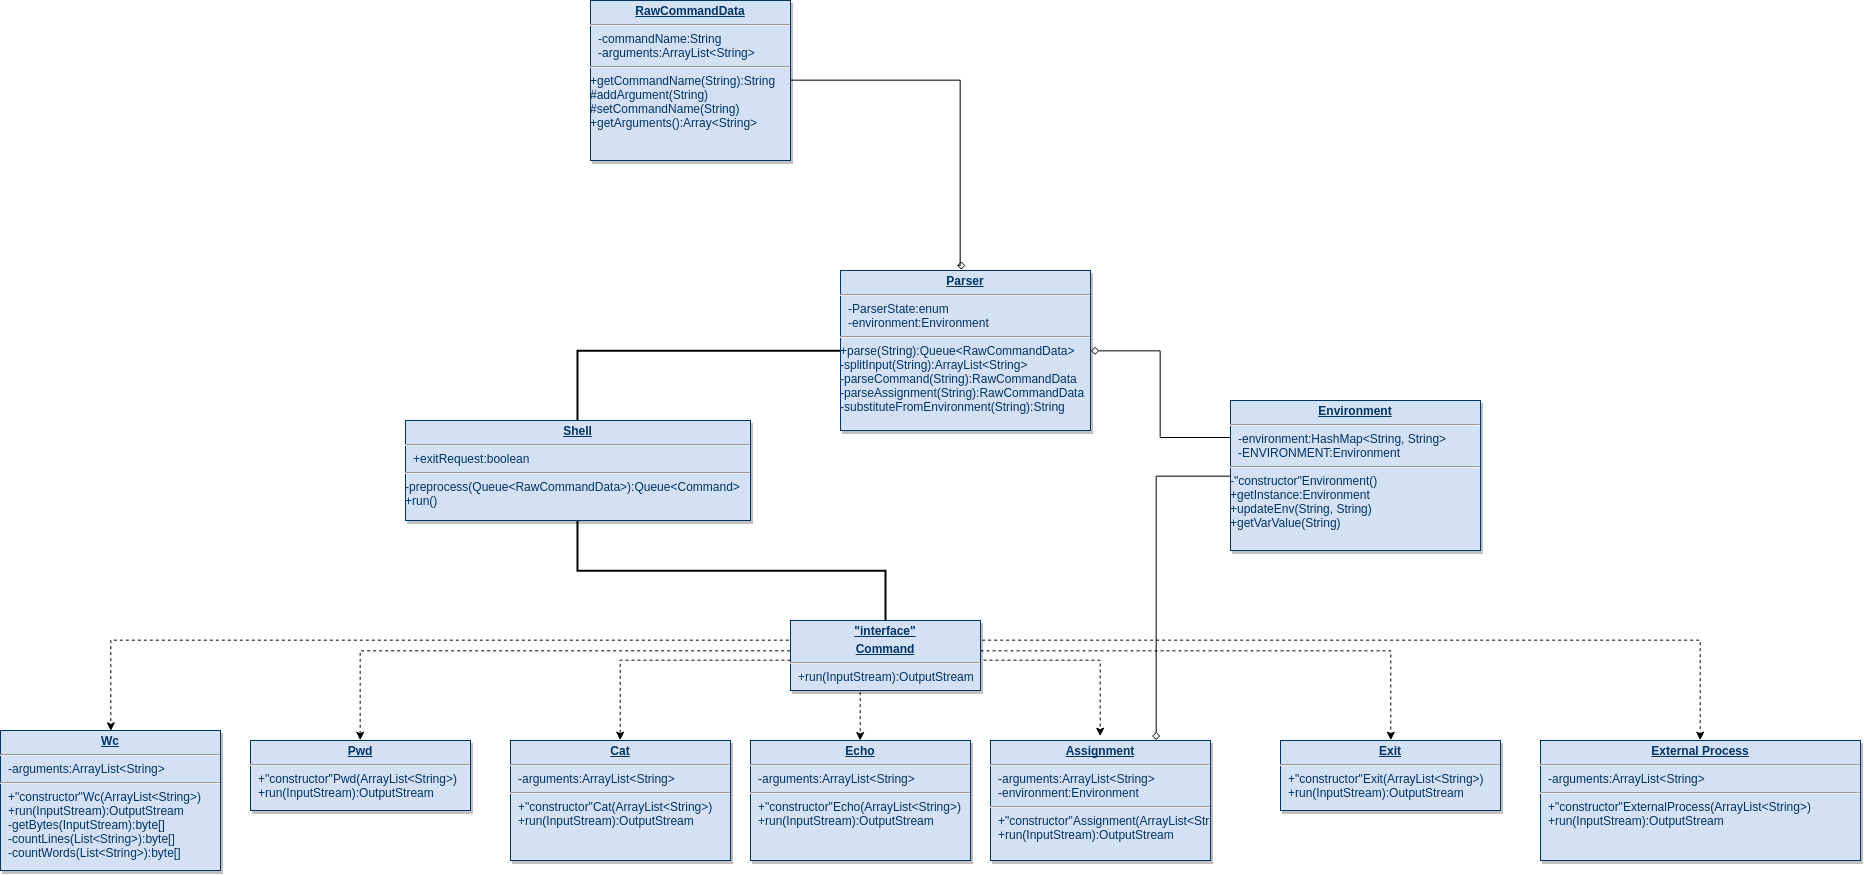

The diagram above was exported from draw.io. Its source (the exported page's mxGraphModel, read from the mxfile embedded in the PNG):
<mxGraphModel dx="1881" dy="1333" grid="1" gridSize="10" guides="1" tooltips="1" connect="1" arrows="1" fold="1" page="0" pageScale="1" pageWidth="826" pageHeight="1169" background="#ffffff" math="0" shadow="0">
  <root>
    <mxCell id="0" style=";html=1;" />
    <mxCell id="1" style=";html=1;" parent="0" />
    <mxCell id="116" style="edgeStyle=orthogonalEdgeStyle;rounded=0;html=1;exitX=1;exitY=0.5;jettySize=auto;orthogonalLoop=1;dashed=1;" edge="1" parent="1" source="25" target="115">
      <mxGeometry relative="1" as="geometry">
        <mxPoint x="460" y="-70" as="targetPoint" />
        <Array as="points">
          <mxPoint x="380" y="-110" />
          <mxPoint x="330" y="-110" />
          <mxPoint x="330" y="-90" />
          <mxPoint x="290" y="-90" />
        </Array>
      </mxGeometry>
    </mxCell>
    <mxCell id="118" style="edgeStyle=orthogonalEdgeStyle;rounded=0;html=1;exitX=1;exitY=0.5;startArrow=none;startFill=0;jettySize=auto;orthogonalLoop=1;dashed=1;" edge="1" parent="1" source="25">
      <mxGeometry relative="1" as="geometry">
        <mxPoint x="530" y="-35" as="targetPoint" />
        <Array as="points">
          <mxPoint x="380" y="-110" />
          <mxPoint x="530" y="-110" />
        </Array>
      </mxGeometry>
    </mxCell>
    <mxCell id="120" style="edgeStyle=orthogonalEdgeStyle;rounded=0;html=1;startArrow=none;startFill=0;jettySize=auto;orthogonalLoop=1;dashed=1;entryX=0.5;entryY=0;" edge="1" parent="1" source="25" target="152">
      <mxGeometry relative="1" as="geometry">
        <mxPoint x="840" y="-30" as="targetPoint" />
        <Array as="points">
          <mxPoint x="820" y="-120" />
        </Array>
      </mxGeometry>
    </mxCell>
    <mxCell id="122" style="edgeStyle=orthogonalEdgeStyle;rounded=0;html=1;exitX=0;exitY=0.5;entryX=0.5;entryY=0;startArrow=none;startFill=0;jettySize=auto;orthogonalLoop=1;dashed=1;" edge="1" parent="1" source="25" target="155">
      <mxGeometry relative="1" as="geometry">
        <mxPoint x="-120" y="-30" as="targetPoint" />
        <Array as="points">
          <mxPoint x="220" y="-120" />
          <mxPoint x="-210" y="-120" />
        </Array>
      </mxGeometry>
    </mxCell>
    <mxCell id="125" style="edgeStyle=orthogonalEdgeStyle;rounded=0;html=1;exitX=0;exitY=0.5;startArrow=none;startFill=0;jettySize=auto;orthogonalLoop=1;entryX=0.5;entryY=0;dashed=1;" edge="1" parent="1" source="25" target="156">
      <mxGeometry relative="1" as="geometry">
        <mxPoint x="-430" y="-40" as="targetPoint" />
        <Array as="points">
          <mxPoint x="220" y="-130" />
          <mxPoint x="-460" y="-130" />
        </Array>
      </mxGeometry>
    </mxCell>
    <mxCell id="127" style="edgeStyle=orthogonalEdgeStyle;rounded=0;html=1;exitX=1;exitY=0.5;startArrow=none;startFill=0;jettySize=auto;orthogonalLoop=1;entryX=0.5;entryY=0;shadow=0;comic=0;dashed=1;" edge="1" parent="1" source="25" target="153">
      <mxGeometry relative="1" as="geometry">
        <mxPoint x="1025" y="-33" as="targetPoint" />
        <Array as="points">
          <mxPoint x="410" y="-130" />
          <mxPoint x="1130" y="-130" />
        </Array>
      </mxGeometry>
    </mxCell>
    <mxCell id="25" value="&lt;p style=&quot;margin: 0px ; margin-top: 4px ; text-align: center ; text-decoration: underline&quot;&gt;&lt;strong&gt;&quot;interface&quot;&lt;/strong&gt;&lt;/p&gt;&lt;p style=&quot;margin: 0px ; margin-top: 4px ; text-align: center ; text-decoration: underline&quot;&gt;&lt;strong&gt;Command&lt;/strong&gt;&lt;/p&gt;&lt;hr&gt;&lt;p style=&quot;margin: 0px ; margin-left: 8px&quot;&gt;+run(InputStream):OutputStream&lt;/p&gt;" style="verticalAlign=top;align=left;overflow=fill;fontSize=12;fontFamily=Helvetica;html=1;strokeColor=#003366;shadow=1;fillColor=#D4E1F5;fontColor=#003366" parent="1" vertex="1">
      <mxGeometry x="220" y="-150" width="190" height="70" as="geometry" />
    </mxCell>
    <mxCell id="90" value="" style="endArrow=classic;startArrow=none;startFill=0;edgeStyle=orthogonalEdgeStyle;html=1;dashed=1;rounded=0;" parent="1" source="25" edge="1">
      <mxGeometry x="620" y="340" as="geometry">
        <mxPoint x="620" y="340" as="sourcePoint" />
        <mxPoint x="50" y="-30" as="targetPoint" />
        <Array as="points">
          <mxPoint x="50" y="-110" />
        </Array>
      </mxGeometry>
    </mxCell>
    <mxCell id="115" value="&lt;p style=&quot;margin: 0px ; margin-top: 4px ; text-align: center ; text-decoration: underline&quot;&gt;&lt;b&gt;Echo&lt;/b&gt;&lt;/p&gt;&lt;hr&gt;&lt;p style=&quot;margin: 0px ; margin-left: 8px&quot;&gt;-arguments:ArrayList&amp;lt;String&amp;gt;&lt;/p&gt;&lt;hr id=&quot;null&quot;&gt;&lt;p style=&quot;margin: 0px ; margin-left: 8px&quot;&gt;+&quot;constructor&quot;Echo(ArrayList&amp;lt;String&amp;gt;)&lt;/p&gt;&lt;p style=&quot;margin: 0px ; margin-left: 8px&quot;&gt;+run(InputStream):OutputStream&lt;br&gt;&lt;/p&gt;" style="verticalAlign=top;align=left;overflow=fill;fontSize=12;fontFamily=Helvetica;html=1;strokeColor=#003366;shadow=1;fillColor=#D4E1F5;fontColor=#003366" vertex="1" parent="1">
      <mxGeometry x="180" y="-30" width="220" height="120" as="geometry" />
    </mxCell>
    <mxCell id="169" style="edgeStyle=orthogonalEdgeStyle;rounded=0;html=1;exitX=1;exitY=0.5;startFill=0;endArrow=diamond;endFill=0;jettySize=auto;orthogonalLoop=1;strokeWidth=1;" edge="1" parent="1" source="147">
      <mxGeometry relative="1" as="geometry">
        <mxPoint x="395" y="-505" as="targetPoint" />
        <Array as="points">
          <mxPoint x="390" y="-690" />
          <mxPoint x="390" y="-505" />
        </Array>
      </mxGeometry>
    </mxCell>
    <mxCell id="147" value="&lt;p style=&quot;margin: 0px ; margin-top: 4px ; text-align: center ; text-decoration: underline&quot;&gt;&lt;b&gt;RawCommandData&lt;/b&gt;&lt;/p&gt;&lt;hr&gt;&lt;p style=&quot;margin: 0px ; margin-left: 8px&quot;&gt;-commandName:String&lt;/p&gt;&lt;p style=&quot;margin: 0px ; margin-left: 8px&quot;&gt;-arguments:ArrayList&amp;lt;String&amp;gt;&lt;/p&gt;&lt;hr id=&quot;null&quot;&gt;+getCommandName(String):String&lt;div&gt;#addArgument(String)&lt;/div&gt;&lt;div&gt;#setCommandName(String)&lt;/div&gt;&lt;div&gt;+getArguments():Array&amp;lt;String&amp;gt;&lt;/div&gt;&lt;div&gt;&lt;br&gt;&lt;/div&gt;&lt;div&gt;&lt;br&gt;&lt;/div&gt;" style="verticalAlign=top;align=left;overflow=fill;fontSize=12;fontFamily=Helvetica;html=1;strokeColor=#003366;shadow=1;fillColor=#D4E1F5;fontColor=#003366" vertex="1" parent="1">
      <mxGeometry x="20" y="-770" width="200" height="160" as="geometry" />
    </mxCell>
    <mxCell id="151" value="&lt;p style=&quot;margin: 0px ; margin-top: 4px ; text-align: center ; text-decoration: underline&quot;&gt;&lt;b&gt;Assignment&lt;/b&gt;&lt;/p&gt;&lt;hr&gt;&lt;p style=&quot;margin: 0px ; margin-left: 8px&quot;&gt;-arguments:ArrayList&amp;lt;String&amp;gt;&lt;/p&gt;&lt;p style=&quot;margin: 0px ; margin-left: 8px&quot;&gt;-environment:Environment&lt;/p&gt;&lt;hr id=&quot;null&quot;&gt;&lt;p style=&quot;margin: 0px ; margin-left: 8px&quot;&gt;+&quot;constructor&quot;Assignment(ArrayList&amp;lt;String&amp;gt;)&lt;/p&gt;&lt;p style=&quot;margin: 0px ; margin-left: 8px&quot;&gt;+run(InputStream):OutputStream&lt;br&gt;&lt;/p&gt;" style="verticalAlign=top;align=left;overflow=fill;fontSize=12;fontFamily=Helvetica;html=1;strokeColor=#003366;shadow=1;fillColor=#D4E1F5;fontColor=#003366" vertex="1" parent="1">
      <mxGeometry x="420" y="-30" width="220" height="120" as="geometry" />
    </mxCell>
    <mxCell id="152" value="&lt;p style=&quot;margin: 0px ; margin-top: 4px ; text-align: center ; text-decoration: underline&quot;&gt;&lt;b&gt;Exit&lt;/b&gt;&lt;/p&gt;&lt;hr id=&quot;null&quot;&gt;&lt;p style=&quot;margin: 0px ; margin-left: 8px&quot;&gt;+&quot;constructor&quot;Exit(ArrayList&amp;lt;String&amp;gt;)&lt;/p&gt;&lt;p style=&quot;margin: 0px ; margin-left: 8px&quot;&gt;+run(InputStream):OutputStream&lt;br&gt;&lt;/p&gt;" style="verticalAlign=top;align=left;overflow=fill;fontSize=12;fontFamily=Helvetica;html=1;strokeColor=#003366;shadow=1;fillColor=#D4E1F5;fontColor=#003366" vertex="1" parent="1">
      <mxGeometry x="710" y="-30" width="220" height="70" as="geometry" />
    </mxCell>
    <mxCell id="153" value="&lt;p style=&quot;margin: 0px ; margin-top: 4px ; text-align: center ; text-decoration: underline&quot;&gt;&lt;b&gt;External Process&lt;/b&gt;&lt;/p&gt;&lt;hr&gt;&lt;p style=&quot;margin: 0px ; margin-left: 8px&quot;&gt;-arguments:ArrayList&amp;lt;String&amp;gt;&lt;/p&gt;&lt;hr id=&quot;null&quot;&gt;&lt;p style=&quot;margin: 0px ; margin-left: 8px&quot;&gt;+&quot;constructor&quot;ExternalProcess(ArrayList&amp;lt;String&amp;gt;)&lt;/p&gt;&lt;p style=&quot;margin: 0px ; margin-left: 8px&quot;&gt;+run(InputStream):OutputStream&lt;br&gt;&lt;/p&gt;" style="verticalAlign=top;align=left;overflow=fill;fontSize=12;fontFamily=Helvetica;html=1;strokeColor=#003366;shadow=1;fillColor=#D4E1F5;fontColor=#003366" vertex="1" parent="1">
      <mxGeometry x="970" y="-30" width="320" height="120" as="geometry" />
    </mxCell>
    <mxCell id="154" value="&lt;p style=&quot;margin: 0px ; margin-top: 4px ; text-align: center ; text-decoration: underline&quot;&gt;&lt;b&gt;Cat&lt;/b&gt;&lt;/p&gt;&lt;hr&gt;&lt;p style=&quot;margin: 0px ; margin-left: 8px&quot;&gt;-arguments:ArrayList&amp;lt;String&amp;gt;&lt;/p&gt;&lt;hr id=&quot;null&quot;&gt;&lt;p style=&quot;margin: 0px ; margin-left: 8px&quot;&gt;+&quot;constructor&quot;Cat(ArrayList&amp;lt;String&amp;gt;)&lt;/p&gt;&lt;p style=&quot;margin: 0px ; margin-left: 8px&quot;&gt;+run(InputStream):OutputStream&lt;br&gt;&lt;/p&gt;" style="verticalAlign=top;align=left;overflow=fill;fontSize=12;fontFamily=Helvetica;html=1;strokeColor=#003366;shadow=1;fillColor=#D4E1F5;fontColor=#003366" vertex="1" parent="1">
      <mxGeometry x="-60" y="-30" width="220" height="120" as="geometry" />
    </mxCell>
    <mxCell id="155" value="&lt;p style=&quot;margin: 0px ; margin-top: 4px ; text-align: center ; text-decoration: underline&quot;&gt;&lt;b&gt;Pwd&lt;/b&gt;&lt;/p&gt;&lt;hr id=&quot;null&quot;&gt;&lt;p style=&quot;margin: 0px ; margin-left: 8px&quot;&gt;+&quot;constructor&quot;Pwd(ArrayList&amp;lt;String&amp;gt;)&lt;/p&gt;&lt;p style=&quot;margin: 0px ; margin-left: 8px&quot;&gt;+run(InputStream):OutputStream&lt;br&gt;&lt;/p&gt;" style="verticalAlign=top;align=left;overflow=fill;fontSize=12;fontFamily=Helvetica;html=1;strokeColor=#003366;shadow=1;fillColor=#D4E1F5;fontColor=#003366" vertex="1" parent="1">
      <mxGeometry x="-320" y="-30" width="220" height="70" as="geometry" />
    </mxCell>
    <mxCell id="156" value="&lt;p style=&quot;margin: 0px ; margin-top: 4px ; text-align: center ; text-decoration: underline&quot;&gt;&lt;b&gt;Wc&lt;/b&gt;&lt;/p&gt;&lt;hr&gt;&lt;p style=&quot;margin: 0px ; margin-left: 8px&quot;&gt;-arguments:ArrayList&amp;lt;String&amp;gt;&lt;/p&gt;&lt;hr id=&quot;null&quot;&gt;&lt;p style=&quot;margin: 0px ; margin-left: 8px&quot;&gt;+&quot;constructor&quot;Wc(ArrayList&amp;lt;String&amp;gt;)&lt;/p&gt;&lt;p style=&quot;margin: 0px ; margin-left: 8px&quot;&gt;+run(InputStream):OutputStream&lt;br&gt;&lt;/p&gt;&lt;p style=&quot;margin: 0px ; margin-left: 8px&quot;&gt;-getBytes(InputStream):byte[]&lt;/p&gt;&lt;p style=&quot;margin: 0px ; margin-left: 8px&quot;&gt;-countLines(List&amp;lt;String&amp;gt;):byte[]&lt;/p&gt;&lt;p style=&quot;margin: 0px ; margin-left: 8px&quot;&gt;-&lt;span&gt;countWords(List&amp;lt;String&amp;gt;):byte[]&lt;/span&gt;&lt;/p&gt;" style="verticalAlign=top;align=left;overflow=fill;fontSize=12;fontFamily=Helvetica;html=1;strokeColor=#003366;shadow=1;fillColor=#D4E1F5;fontColor=#003366" vertex="1" parent="1">
      <mxGeometry x="-570" y="-40" width="220" height="140" as="geometry" />
    </mxCell>
    <mxCell id="162" style="edgeStyle=orthogonalEdgeStyle;rounded=0;html=1;exitX=0;exitY=0.5;entryX=0.75;entryY=0;startFill=0;endArrow=diamond;endFill=0;jettySize=auto;orthogonalLoop=1;strokeWidth=1;" edge="1" parent="1" source="157" target="151">
      <mxGeometry relative="1" as="geometry" />
    </mxCell>
    <mxCell id="166" style="edgeStyle=orthogonalEdgeStyle;rounded=0;html=1;exitX=0;exitY=0.25;entryX=1;entryY=0.5;startFill=0;endArrow=diamond;endFill=0;jettySize=auto;orthogonalLoop=1;strokeWidth=1;" edge="1" parent="1" source="157" target="165">
      <mxGeometry relative="1" as="geometry" />
    </mxCell>
    <mxCell id="157" value="&lt;p style=&quot;margin: 0px ; margin-top: 4px ; text-align: center ; text-decoration: underline&quot;&gt;&lt;b&gt;Environment&lt;/b&gt;&lt;/p&gt;&lt;hr&gt;&lt;p style=&quot;margin: 0px ; margin-left: 8px&quot;&gt;-environment:HashMap&amp;lt;String, String&amp;gt;&lt;/p&gt;&lt;p style=&quot;margin: 0px ; margin-left: 8px&quot;&gt;-ENVIRONMENT:Environment&lt;/p&gt;&lt;hr id=&quot;null&quot;&gt;-&quot;constructor&quot;Environment()&lt;div&gt;+getInstance:Environment&lt;/div&gt;&lt;div&gt;+updateEnv(String, String)&lt;/div&gt;&lt;div&gt;+getVarValue(String)&lt;/div&gt;" style="verticalAlign=top;align=left;overflow=fill;fontSize=12;fontFamily=Helvetica;html=1;strokeColor=#003366;shadow=1;fillColor=#D4E1F5;fontColor=#003366" vertex="1" parent="1">
      <mxGeometry x="660" y="-370" width="250" height="150" as="geometry" />
    </mxCell>
    <mxCell id="170" style="edgeStyle=orthogonalEdgeStyle;rounded=0;html=1;exitX=0.5;exitY=0;startFill=0;endArrow=none;endFill=0;jettySize=auto;orthogonalLoop=1;strokeWidth=2;" edge="1" parent="1" source="164" target="165">
      <mxGeometry relative="1" as="geometry" />
    </mxCell>
    <mxCell id="171" style="edgeStyle=orthogonalEdgeStyle;rounded=0;html=1;exitX=0.5;exitY=1;entryX=0.5;entryY=0;startFill=0;endArrow=none;endFill=0;jettySize=auto;orthogonalLoop=1;strokeWidth=2;" edge="1" parent="1" source="164" target="25">
      <mxGeometry relative="1" as="geometry" />
    </mxCell>
    <mxCell id="164" value="&lt;p style=&quot;margin: 0px ; margin-top: 4px ; text-align: center ; text-decoration: underline&quot;&gt;&lt;b&gt;Shell&lt;/b&gt;&lt;/p&gt;&lt;hr&gt;&lt;p style=&quot;margin: 0px ; margin-left: 8px&quot;&gt;+exitRequest:boolean&lt;br&gt;&lt;/p&gt;&lt;hr id=&quot;null&quot;&gt;-preprocess(Queue&amp;lt;RawCommandData&amp;gt;):Queue&amp;lt;Command&amp;gt;&lt;div&gt;+run()&lt;/div&gt;" style="verticalAlign=top;align=left;overflow=fill;fontSize=12;fontFamily=Helvetica;html=1;strokeColor=#003366;shadow=1;fillColor=#D4E1F5;fontColor=#003366" vertex="1" parent="1">
      <mxGeometry x="-165" y="-350" width="345" height="100" as="geometry" />
    </mxCell>
    <mxCell id="165" value="&lt;p style=&quot;margin: 0px ; margin-top: 4px ; text-align: center ; text-decoration: underline&quot;&gt;&lt;b&gt;Parser&lt;/b&gt;&lt;/p&gt;&lt;hr&gt;&lt;p style=&quot;margin: 0px ; margin-left: 8px&quot;&gt;-ParserState:enum&lt;/p&gt;&lt;p style=&quot;margin: 0px ; margin-left: 8px&quot;&gt;-environment:Environment&lt;/p&gt;&lt;hr id=&quot;null&quot;&gt;&lt;div&gt;+parse(String):Queue&amp;lt;RawCommandData&amp;gt;&lt;/div&gt;&lt;div&gt;-splitInput(String):ArrayList&amp;lt;String&amp;gt;&lt;/div&gt;&lt;div&gt;-parseCommand(String):RawCommandData&lt;/div&gt;&lt;div&gt;-parseAssignment(String):RawCommandData&lt;/div&gt;&lt;div&gt;-&lt;span&gt;substituteFromEnvironment(String):String&lt;/span&gt;&lt;/div&gt;" style="verticalAlign=top;align=left;overflow=fill;fontSize=12;fontFamily=Helvetica;html=1;strokeColor=#003366;shadow=1;fillColor=#D4E1F5;fontColor=#003366" vertex="1" parent="1">
      <mxGeometry x="270" y="-500" width="250" height="160" as="geometry" />
    </mxCell>
    <mxCell id="168" style="edgeStyle=orthogonalEdgeStyle;rounded=0;html=1;exitX=0.5;exitY=1;entryX=0.5;entryY=1;startFill=0;endArrow=diamond;endFill=0;jettySize=auto;orthogonalLoop=1;strokeWidth=1;" edge="1" parent="1" source="165" target="165">
      <mxGeometry relative="1" as="geometry" />
    </mxCell>
  </root>
</mxGraphModel>